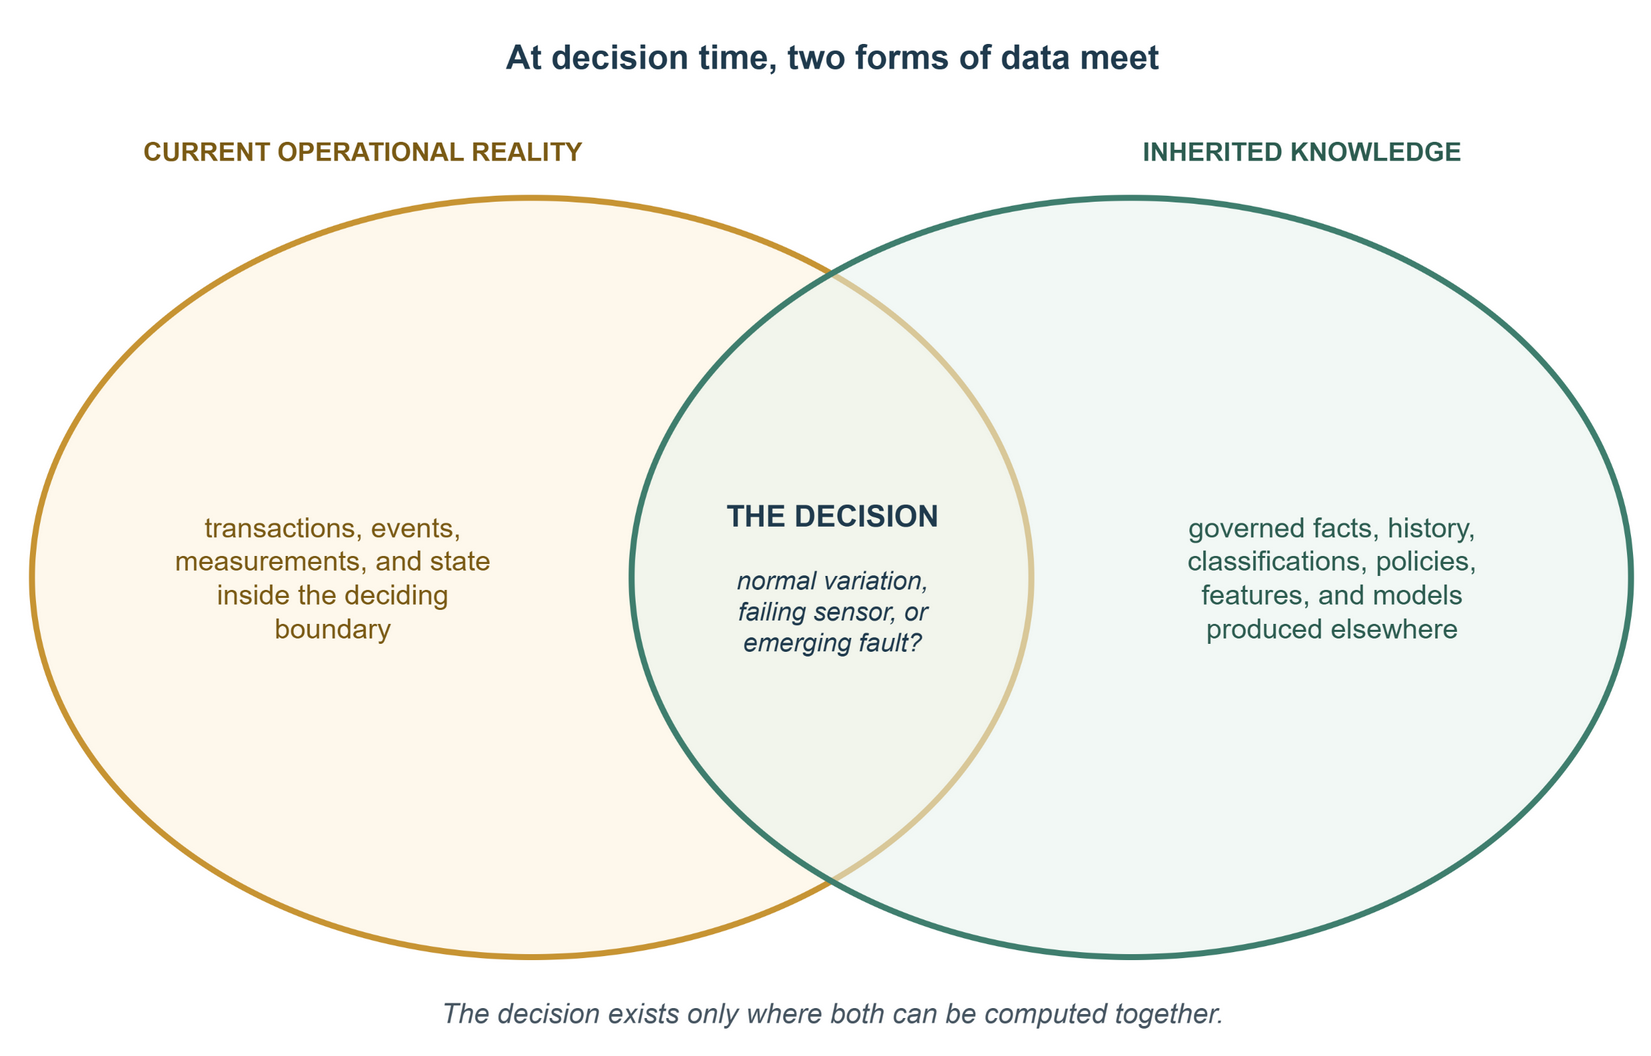

The diagram above was exported from draw.io. Its source (the exported page's mxGraphModel, read from the mxfile embedded in the PNG):
<mxGraphModel adaptiveColors="auto">
  <root>
    <mxCell id="0" />
    <mxCell id="1" parent="0" />
    <mxCell id="title" value="At decision time, two forms of data meet" style="text;html=1;fontSize=17;fontStyle=1;fontColor=#1f3a4d;align=center;verticalAlign=middle;" vertex="1" parent="1">
      <mxGeometry x="150" y="20" width="640" height="28" as="geometry" />
    </mxCell>
    <mxCell id="capL" value="CURRENT OPERATIONAL REALITY" style="text;html=1;fontSize=13;fontStyle=1;fontColor=#7a5a14;align=center;verticalAlign=middle;" vertex="1" parent="1">
      <mxGeometry x="70" y="70" width="330" height="24" as="geometry" />
    </mxCell>
    <mxCell id="capR" value="INHERITED KNOWLEDGE" style="text;html=1;fontSize=13;fontStyle=1;fontColor=#2c5c50;align=center;verticalAlign=middle;" vertex="1" parent="1">
      <mxGeometry x="540" y="70" width="330" height="24" as="geometry" />
    </mxCell>
    <mxCell id="left" value="" style="ellipse;whiteSpace=wrap;html=1;fillColor=#fdf1dc;fillOpacity=55;strokeColor=#c79433;strokeWidth=3;" vertex="1" parent="1">
      <mxGeometry x="70" y="105" width="500" height="380" as="geometry" />
    </mxCell>
    <mxCell id="right" value="" style="ellipse;whiteSpace=wrap;html=1;fillColor=#e6f2ec;fillOpacity=55;strokeColor=#3f7e6e;strokeWidth=3;" vertex="1" parent="1">
      <mxGeometry x="370" y="105" width="500" height="380" as="geometry" />
    </mxCell>
    <mxCell id="lblL" value="&lt;font style=&quot;font-size:14px&quot;&gt;transactions, events,&lt;br&gt;measurements, and state&lt;br&gt;inside the deciding&lt;br&gt;boundary&lt;/font&gt;" style="text;html=1;fontSize=14;fontColor=#7a5a14;align=center;verticalAlign=middle;" vertex="1" parent="1">
      <mxGeometry x="120" y="240" width="200" height="110" as="geometry" />
    </mxCell>
    <mxCell id="lblR" value="&lt;font style=&quot;font-size:14px&quot;&gt;governed facts, history,&lt;br&gt;classifications, policies,&lt;br&gt;features, and models&lt;br&gt;produced elsewhere&lt;/font&gt;" style="text;html=1;fontSize=14;fontColor=#2c5c50;align=center;verticalAlign=middle;" vertex="1" parent="1">
      <mxGeometry x="620" y="240" width="200" height="110" as="geometry" />
    </mxCell>
    <mxCell id="lens" value="&lt;font style=&quot;font-size:15px&quot;&gt;&lt;b&gt;THE DECISION&lt;/b&gt;&lt;/font&gt;&lt;br&gt;&lt;br&gt;&lt;font style=&quot;font-size:13px&quot;&gt;&lt;i&gt;normal variation,&lt;br&gt;failing sensor, or&lt;br&gt;emerging fault?&lt;/i&gt;&lt;/font&gt;" style="text;html=1;fontSize=13;fontColor=#1f3a4d;align=center;verticalAlign=middle;" vertex="1" parent="1">
      <mxGeometry x="400" y="235" width="140" height="120" as="geometry" />
    </mxCell>
    <mxCell id="foot" value="&lt;font style=&quot;font-size:14px&quot;&gt;&lt;i&gt;The decision exists only where both can be computed together.&lt;/i&gt;&lt;/font&gt;" style="text;html=1;fontSize=14;fontColor=#465561;align=center;verticalAlign=middle;" vertex="1" parent="1">
      <mxGeometry x="150" y="500" width="640" height="26" as="geometry" />
    </mxCell>
  </root>
</mxGraphModel>